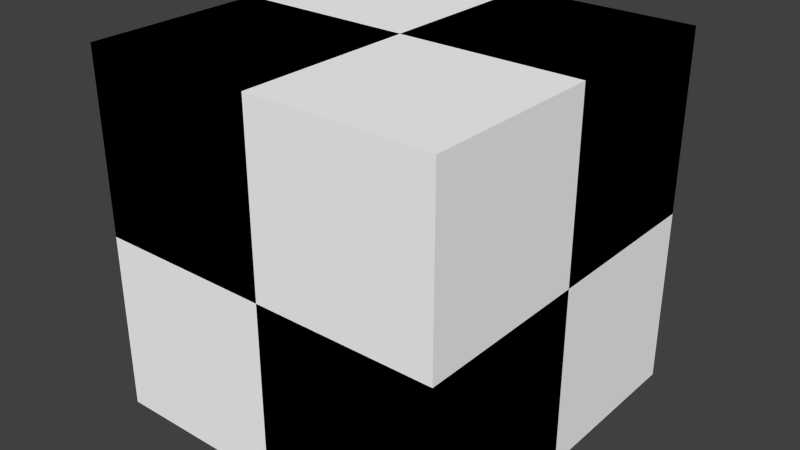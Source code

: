 # Source: m_00.blend  (saved by Blender 2.79.0; exported with 4.5.12 LTS)
import bpy
from mathutils import Matrix  # noqa: F401  (used for matrix-valued properties, if any)

bpy.ops.wm.read_factory_settings(use_empty=True)
scene = bpy.context.scene
scene.name = 'Scene'

# ---- collections
col_collection_1 = bpy.data.collections.new('Collection 1'); scene.collection.children.link(col_collection_1)

# ---- materials (node trees are filled in below, after node groups)
mat_x = bpy.data.materials.new('Матеріал')
mat_x.alpha_threshold = 0.0
mat_x.use_transparent_shadow = False
mat_x.diffuse_color = (1.0, 1.0, 1.0, 1.0)
mat_x.roughness = 0.5
mat_001 = bpy.data.materials.new('Матеріал.001')
mat_001.alpha_threshold = 0.0
mat_001.use_transparent_shadow = False
mat_001.diffuse_color = (0.0, 0.0, 0.0, 1.0)
mat_001.roughness = 0.5

# ---- material node trees

# ---- world
world_world = bpy.data.worlds.new('World'); scene.world = world_world
world_world.color = (0.05088, 0.05088, 0.05088)
world_world.use_sun_shadow = False
world_world.sun_shadow_jitter_overblur = 0.0
world_world.cycles.sampling_method = 'NONE'
world_world.cycles.sample_map_resolution = 256

# ---- meshes
me_small_cube = bpy.data.meshes.new('Small cube')
me_small_cube.from_pydata([(-1.8, -1.8, -1.8), (-1.8, -1.8, 1.8), (-1.8, 1.8, -1.8), (-1.8, 1.8, 1.8), (1.8, -1.8, -1.8), (1.8, -1.8, 1.8), (1.8, 1.8, -1.8), (1.8, 1.8, 1.8), (-1.8, -1.8, 0.0), (-1.8, 0.0, 1.8), (-1.8, 1.8, 0.0), (-1.8, 0.0, -1.8), (0.0, 1.8, 1.8), (1.8, 1.8, 0.0), (0.0, 1.8, -1.8), (1.8, 0.0, 1.8), (1.8, -1.8, 0.0), (1.8, 0.0, -1.8), (0.0, -1.8, 1.8), (0.0, -1.8, -1.8), (0.0, 0.0, 1.8), (0.0, 0.0, -1.8), (0.0, -1.8, 0.0), (1.8, 0.0, 0.0), (0.0, 1.8, 0.0), (-1.8, 0.0, 0.0)], [], [(10, 2, 11), (13, 6, 14), (16, 4, 17), (8, 0, 19), (14, 6, 17), (12, 3, 9), (20, 9, 1), (15, 20, 18), (7, 12, 20), (21, 17, 4), (11, 21, 19), (2, 14, 21), (22, 19, 4), (18, 22, 16), (1, 8, 22), (23, 17, 6), (15, 23, 13), (5, 16, 23), (24, 14, 2), (12, 24, 10), (7, 13, 24), (25, 11, 0), (9, 25, 8), (3, 10, 25), (25, 10, 11), (24, 13, 14), (23, 16, 17), (22, 8, 19), (21, 14, 17), (20, 12, 9), (18, 20, 1), (5, 15, 18), (15, 7, 20), (19, 21, 4), (0, 11, 19), (11, 2, 21), (16, 22, 4), (5, 18, 16), (18, 1, 22), (13, 23, 6), (7, 15, 13), (15, 5, 23), (10, 24, 2), (3, 12, 10), (12, 7, 24), (8, 25, 0), (1, 9, 8), (9, 3, 25)])
me_small_cube.polygons.foreach_set('material_index', [1, 0, 1, 0, 0, 0, 1, 0, 1, 1, 0, 1, 1, 0, 1, 0, 1, 0, 1, 0, 1, 0, 1, 0, 1, 0, 1, 0, 0, 0, 1, 0, 1, 1, 0, 1, 1, 0, 1, 0, 1, 0, 1, 0, 1, 0, 1, 0])
me_small_cube.materials.append(mat_x)
me_small_cube.materials.append(mat_001)
me_small_cube.use_remesh_preserve_volume = False
me_small_cube.use_remesh_preserve_attributes = False
me_small_cube.use_mirror_vertex_groups = False
me_small_cube.update()

# ---- objects
ob_small_cube = bpy.data.objects.new('Small cube', me_small_cube)

# ---- transforms, parenting, visibility, modifiers, constraints
ob_small_cube.location = (0.0, 0.0, 0.0)
ob_small_cube.lineart.crease_threshold = 0.0

# ---- collection membership
col_collection_1.objects.link(ob_small_cube)

# ---- scene / render settings (as saved in the file)
scene.frame_start = 1; scene.frame_end = 250; scene.frame_set(1)
scene.render.engine = 'BLENDER_EEVEE_NEXT'
scene.render.resolution_percentage = 50
scene.render.dither_intensity = 0.0
scene.cycles.use_denoising = False
scene.cycles.samples = 10
scene.cycles.sampling_pattern = 'TABULATED_SOBOL'
scene.cycles.light_sampling_threshold = 0.0
scene.cycles.use_adaptive_sampling = False
scene.cycles.use_light_tree = False
scene.cycles.blur_glossy = 0.0
scene.cycles.pixel_filter_type = 'GAUSSIAN'
scene.cycles.sample_clamp_indirect = 0.0
scene.view_settings.view_transform = 'Standard'
bpy.context.view_layer.update()

# ---- added for rendering (the .blend has no active camera and no usable light): camera, sun
cam_auto = bpy.data.cameras.new('AutoCamera')
cam_auto.lens = 50.0
cam_auto.sensor_width = 36.0
cam_auto.clip_end = 1000.0
ob_auto_camera = bpy.data.objects.new('AutoCamera', cam_auto)
scene.collection.objects.link(ob_auto_camera)
ob_auto_camera.location = (5.76913, -6.92296, 4.6153)
ob_auto_camera.rotation_euler = (1.09748, -7.21219e-08, 0.694738)
scene.camera = ob_auto_camera
light_auto_sun = bpy.data.lights.new('AutoSun', 'SUN')
light_auto_sun.energy = 3.0
light_auto_sun.angle = 0.0523599
ob_auto_sun = bpy.data.objects.new('AutoSun', light_auto_sun)
scene.collection.objects.link(ob_auto_sun)
ob_auto_sun.rotation_euler = (0.872665, 0.174533, 0.523599)
bpy.context.view_layer.update()
